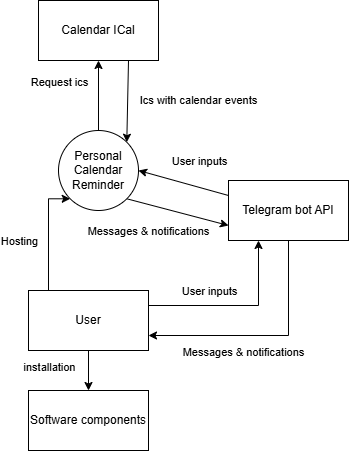

The diagram above was exported from draw.io. Its source (the exported page's mxGraphModel, read from the mxfile embedded in the PNG):
<mxGraphModel dx="1097" dy="663" grid="1" gridSize="10" guides="1" tooltips="1" connect="1" arrows="1" fold="1" page="1" pageScale="1" pageWidth="827" pageHeight="1169" math="0" shadow="0">
  <root>
    <mxCell id="0" />
    <mxCell id="1" parent="0" />
    <mxCell id="aMb4C5cP1GZ_gXOfPzNN-10" style="rounded=0;orthogonalLoop=1;jettySize=auto;html=1;exitX=1;exitY=1;exitDx=0;exitDy=0;entryX=0;entryY=0.75;entryDx=0;entryDy=0;elbow=vertical;" edge="1" parent="1" source="aMb4C5cP1GZ_gXOfPzNN-1" target="aMb4C5cP1GZ_gXOfPzNN-2">
      <mxGeometry relative="1" as="geometry" />
    </mxCell>
    <mxCell id="aMb4C5cP1GZ_gXOfPzNN-14" value="Messages &amp;amp; notifications" style="edgeLabel;html=1;align=center;verticalAlign=middle;resizable=0;points=[];" vertex="1" connectable="0" parent="aMb4C5cP1GZ_gXOfPzNN-10">
      <mxGeometry x="0.1786" y="-1" relative="1" as="geometry">
        <mxPoint x="-38" y="15" as="offset" />
      </mxGeometry>
    </mxCell>
    <mxCell id="aMb4C5cP1GZ_gXOfPzNN-12" style="rounded=0;orthogonalLoop=1;jettySize=auto;html=1;exitX=0.5;exitY=0;exitDx=0;exitDy=0;entryX=0.5;entryY=1;entryDx=0;entryDy=0;elbow=vertical;" edge="1" parent="1" source="aMb4C5cP1GZ_gXOfPzNN-1" target="aMb4C5cP1GZ_gXOfPzNN-3">
      <mxGeometry relative="1" as="geometry" />
    </mxCell>
    <mxCell id="aMb4C5cP1GZ_gXOfPzNN-17" value="Request ics" style="edgeLabel;html=1;align=center;verticalAlign=middle;resizable=0;points=[];" vertex="1" connectable="0" parent="aMb4C5cP1GZ_gXOfPzNN-12">
      <mxGeometry x="0.2418" y="-2" relative="1" as="geometry">
        <mxPoint x="-42" y="-6" as="offset" />
      </mxGeometry>
    </mxCell>
    <mxCell id="aMb4C5cP1GZ_gXOfPzNN-1" value="Personal Calendar Reminder" style="ellipse;whiteSpace=wrap;html=1;aspect=fixed;" vertex="1" parent="1">
      <mxGeometry x="150" y="200" width="80" height="80" as="geometry" />
    </mxCell>
    <mxCell id="aMb4C5cP1GZ_gXOfPzNN-11" style="rounded=0;orthogonalLoop=1;jettySize=auto;html=1;exitX=0;exitY=0.25;exitDx=0;exitDy=0;entryX=1;entryY=0.5;entryDx=0;entryDy=0;elbow=vertical;" edge="1" parent="1" source="aMb4C5cP1GZ_gXOfPzNN-2" target="aMb4C5cP1GZ_gXOfPzNN-1">
      <mxGeometry relative="1" as="geometry" />
    </mxCell>
    <mxCell id="aMb4C5cP1GZ_gXOfPzNN-15" value="User inputs" style="edgeLabel;html=1;align=center;verticalAlign=middle;resizable=0;points=[];" vertex="1" connectable="0" parent="aMb4C5cP1GZ_gXOfPzNN-11">
      <mxGeometry x="-0.3499" y="-1" relative="1" as="geometry">
        <mxPoint x="-1" y="-26" as="offset" />
      </mxGeometry>
    </mxCell>
    <mxCell id="aMb4C5cP1GZ_gXOfPzNN-21" style="edgeStyle=orthogonalEdgeStyle;rounded=0;orthogonalLoop=1;jettySize=auto;html=1;exitX=0.5;exitY=1;exitDx=0;exitDy=0;entryX=1;entryY=0.75;entryDx=0;entryDy=0;" edge="1" parent="1" source="aMb4C5cP1GZ_gXOfPzNN-2" target="aMb4C5cP1GZ_gXOfPzNN-4">
      <mxGeometry relative="1" as="geometry" />
    </mxCell>
    <mxCell id="aMb4C5cP1GZ_gXOfPzNN-2" value="Telegram bot API" style="rounded=0;whiteSpace=wrap;html=1;" vertex="1" parent="1">
      <mxGeometry x="320" y="250" width="120" height="60" as="geometry" />
    </mxCell>
    <mxCell id="aMb4C5cP1GZ_gXOfPzNN-13" style="rounded=0;orthogonalLoop=1;jettySize=auto;html=1;exitX=0.75;exitY=1;exitDx=0;exitDy=0;entryX=1;entryY=0;entryDx=0;entryDy=0;elbow=vertical;" edge="1" parent="1" source="aMb4C5cP1GZ_gXOfPzNN-3" target="aMb4C5cP1GZ_gXOfPzNN-1">
      <mxGeometry relative="1" as="geometry" />
    </mxCell>
    <mxCell id="aMb4C5cP1GZ_gXOfPzNN-16" value="Ics with calendar events" style="edgeLabel;html=1;align=center;verticalAlign=middle;resizable=0;points=[];" vertex="1" connectable="0" parent="aMb4C5cP1GZ_gXOfPzNN-13">
      <mxGeometry x="-0.5374" y="-3" relative="1" as="geometry">
        <mxPoint x="73" y="21" as="offset" />
      </mxGeometry>
    </mxCell>
    <mxCell id="aMb4C5cP1GZ_gXOfPzNN-3" value="Calendar ICal" style="rounded=0;whiteSpace=wrap;html=1;" vertex="1" parent="1">
      <mxGeometry x="130" y="70" width="120" height="60" as="geometry" />
    </mxCell>
    <mxCell id="aMb4C5cP1GZ_gXOfPzNN-6" style="rounded=0;orthogonalLoop=1;jettySize=auto;html=1;entryX=0.5;entryY=0;entryDx=0;entryDy=0;edgeStyle=orthogonalEdgeStyle;elbow=vertical;curved=1;" edge="1" parent="1" source="aMb4C5cP1GZ_gXOfPzNN-4" target="aMb4C5cP1GZ_gXOfPzNN-5">
      <mxGeometry relative="1" as="geometry" />
    </mxCell>
    <mxCell id="aMb4C5cP1GZ_gXOfPzNN-7" value="installation" style="edgeLabel;html=1;align=center;verticalAlign=middle;resizable=0;points=[];" vertex="1" connectable="0" parent="aMb4C5cP1GZ_gXOfPzNN-6">
      <mxGeometry x="-0.1886" y="2" relative="1" as="geometry">
        <mxPoint x="-42" as="offset" />
      </mxGeometry>
    </mxCell>
    <mxCell id="aMb4C5cP1GZ_gXOfPzNN-22" style="edgeStyle=orthogonalEdgeStyle;rounded=0;orthogonalLoop=1;jettySize=auto;html=1;exitX=1;exitY=0.25;exitDx=0;exitDy=0;entryX=0.25;entryY=1;entryDx=0;entryDy=0;" edge="1" parent="1" source="aMb4C5cP1GZ_gXOfPzNN-4" target="aMb4C5cP1GZ_gXOfPzNN-2">
      <mxGeometry relative="1" as="geometry" />
    </mxCell>
    <mxCell id="aMb4C5cP1GZ_gXOfPzNN-23" value="User inputs" style="edgeLabel;html=1;align=center;verticalAlign=middle;resizable=0;points=[];" vertex="1" connectable="0" parent="aMb4C5cP1GZ_gXOfPzNN-22">
      <mxGeometry x="0.783" y="-3" relative="1" as="geometry">
        <mxPoint x="-53" y="31" as="offset" />
      </mxGeometry>
    </mxCell>
    <mxCell id="aMb4C5cP1GZ_gXOfPzNN-25" style="edgeStyle=orthogonalEdgeStyle;rounded=0;orthogonalLoop=1;jettySize=auto;html=1;exitX=0.5;exitY=0;exitDx=0;exitDy=0;entryX=0;entryY=1;entryDx=0;entryDy=0;" edge="1" parent="1" source="aMb4C5cP1GZ_gXOfPzNN-4" target="aMb4C5cP1GZ_gXOfPzNN-1">
      <mxGeometry relative="1" as="geometry">
        <Array as="points">
          <mxPoint x="140" y="360" />
          <mxPoint x="140" y="268" />
        </Array>
      </mxGeometry>
    </mxCell>
    <mxCell id="aMb4C5cP1GZ_gXOfPzNN-26" value="Hosting" style="edgeLabel;html=1;align=center;verticalAlign=middle;resizable=0;points=[];" vertex="1" connectable="0" parent="aMb4C5cP1GZ_gXOfPzNN-25">
      <mxGeometry x="0.3428" y="-1" relative="1" as="geometry">
        <mxPoint x="-31" y="13" as="offset" />
      </mxGeometry>
    </mxCell>
    <mxCell id="aMb4C5cP1GZ_gXOfPzNN-4" value="User" style="rounded=0;whiteSpace=wrap;html=1;" vertex="1" parent="1">
      <mxGeometry x="120" y="360" width="120" height="60" as="geometry" />
    </mxCell>
    <mxCell id="aMb4C5cP1GZ_gXOfPzNN-5" value="Software components" style="rounded=0;whiteSpace=wrap;html=1;" vertex="1" parent="1">
      <mxGeometry x="120" y="460" width="120" height="60" as="geometry" />
    </mxCell>
    <mxCell id="aMb4C5cP1GZ_gXOfPzNN-24" value="Messages &amp;amp; notifications" style="edgeLabel;html=1;align=center;verticalAlign=middle;resizable=0;points=[];" vertex="1" connectable="0" parent="1">
      <mxGeometry x="340" y="420" as="geometry">
        <mxPoint x="-6" y="1" as="offset" />
      </mxGeometry>
    </mxCell>
  </root>
</mxGraphModel>